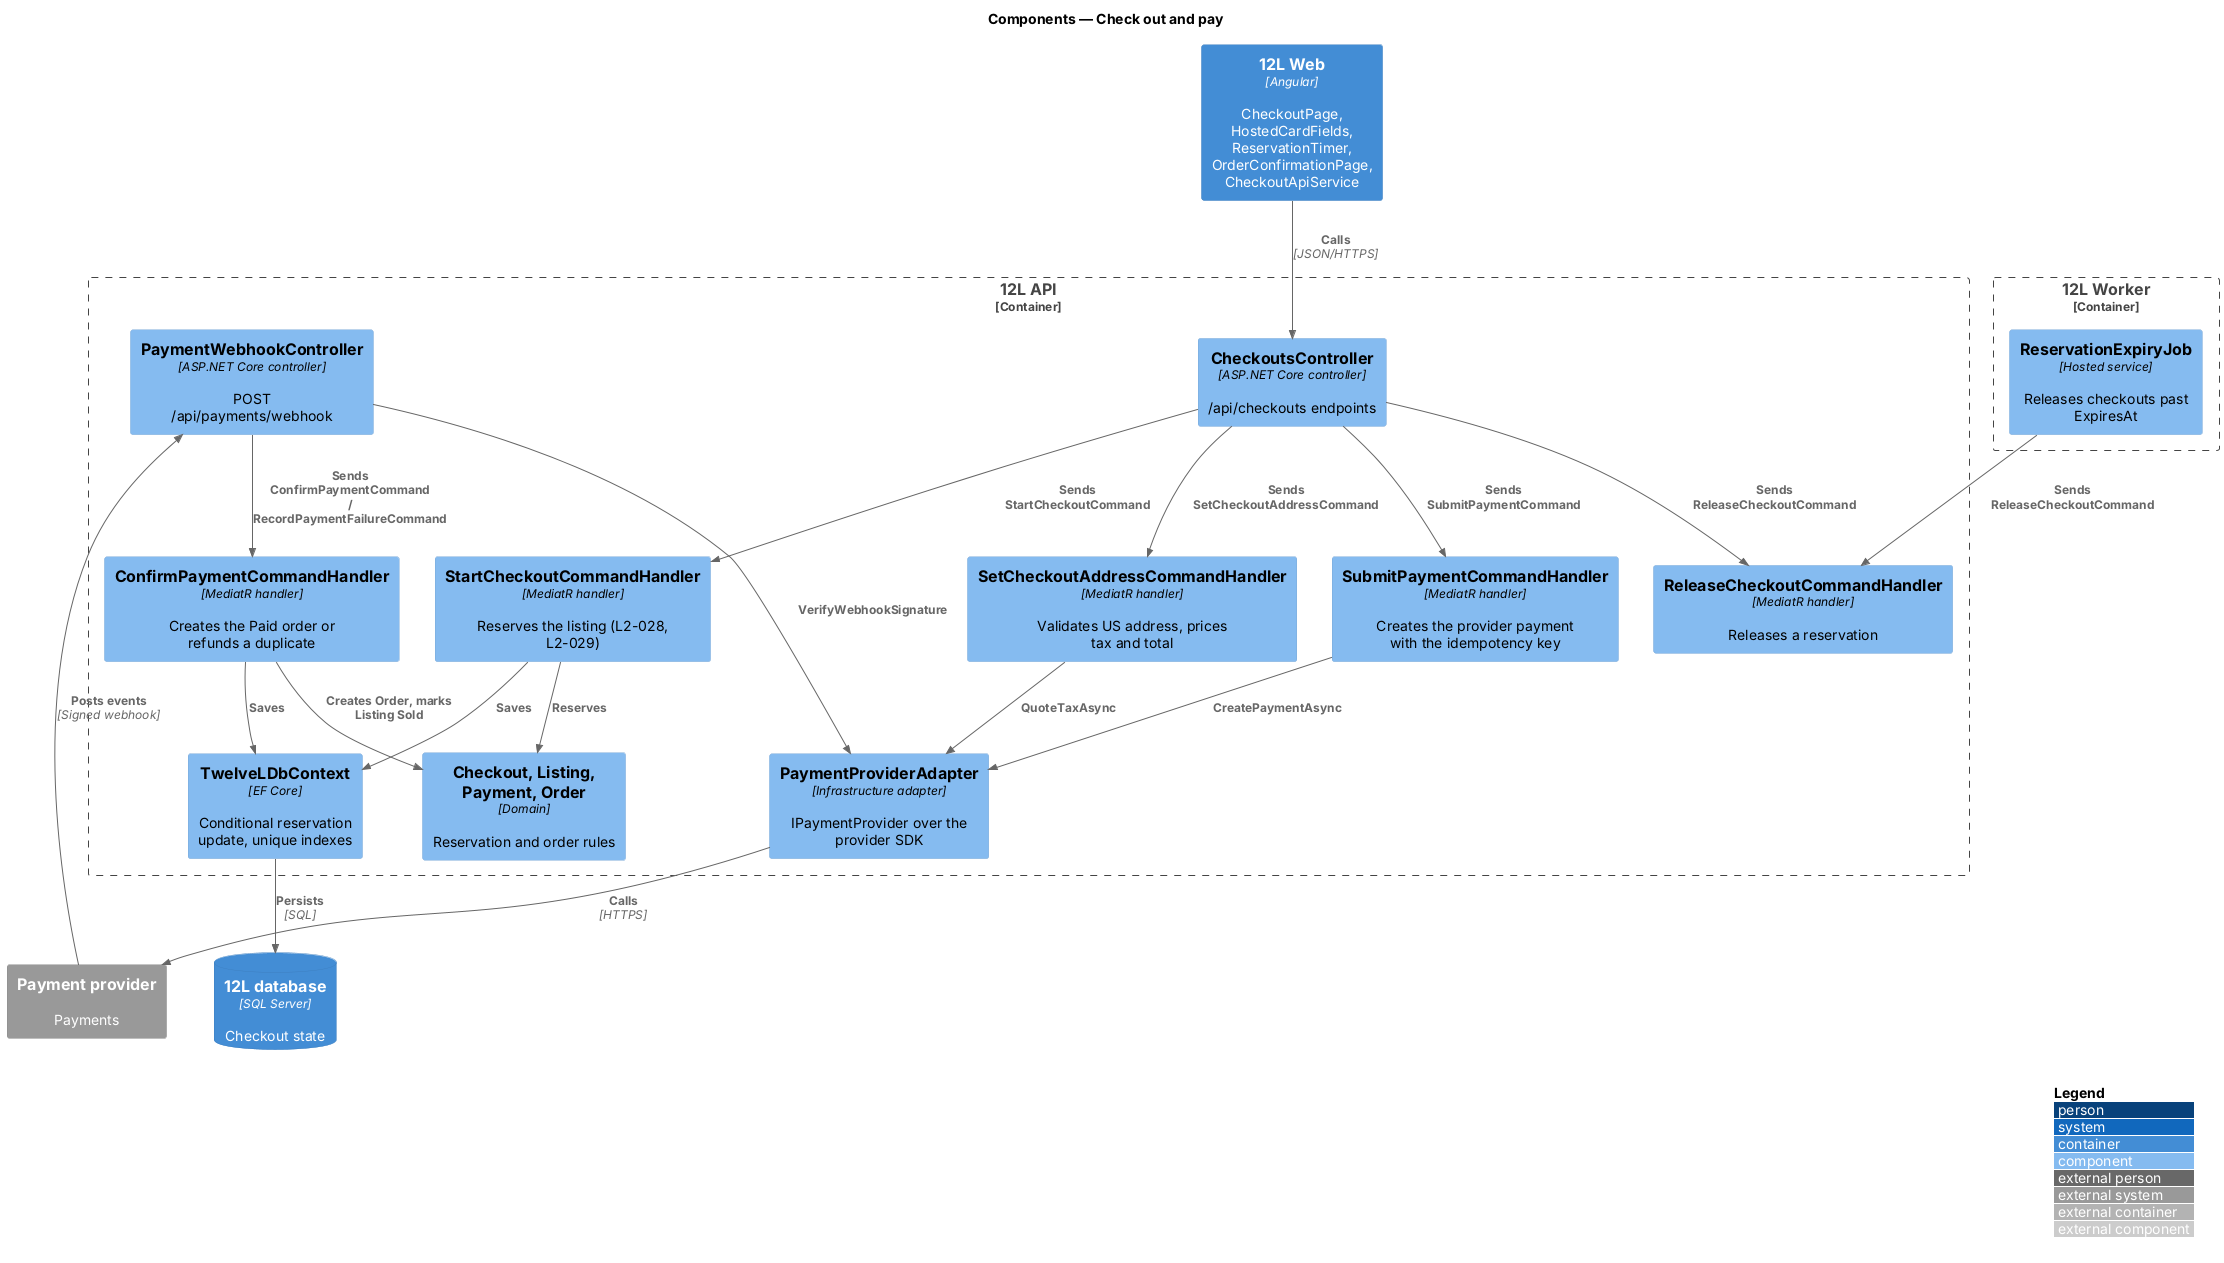

The diagram above was rendered by PlantUML. Its source (embedded in the PNG):
@startuml
!include <C4/C4_Component>
LAYOUT_WITH_LEGEND()
title Components — Check out and pay

Container(web, "12L Web", "Angular", "CheckoutPage, HostedCardFields, ReservationTimer, OrderConfirmationPage, CheckoutApiService")
Container_Boundary(api, "12L API") {
  Component(cc, "CheckoutsController", "ASP.NET Core controller", "/api/checkouts endpoints")
  Component(wh, "PaymentWebhookController", "ASP.NET Core controller", "POST /api/payments/webhook")
  Component(start, "StartCheckoutCommandHandler", "MediatR handler", "Reserves the listing (L2-028, L2-029)")
  Component(quote, "SetCheckoutAddressCommandHandler", "MediatR handler", "Validates US address, prices tax and total")
  Component(paycmd, "SubmitPaymentCommandHandler", "MediatR handler", "Creates the provider payment with the idempotency key")
  Component(conf, "ConfirmPaymentCommandHandler", "MediatR handler", "Creates the Paid order or refunds a duplicate")
  Component(rel, "ReleaseCheckoutCommandHandler", "MediatR handler", "Releases a reservation")
  Component(dom, "Checkout, Listing, Payment, Order", "Domain", "Reservation and order rules")
  Component(ppa, "PaymentProviderAdapter", "Infrastructure adapter", "IPaymentProvider over the provider SDK")
  Component(ctx, "TwelveLDbContext", "EF Core", "Conditional reservation update, unique indexes")
}
Container_Boundary(worker, "12L Worker") {
  Component(exp, "ReservationExpiryJob", "Hosted service", "Releases checkouts past ExpiresAt")
}
ContainerDb(db, "12L database", "SQL Server", "Checkout state")
System_Ext(pay, "Payment provider", "Payments")

Rel(web, cc, "Calls", "JSON/HTTPS")
Rel(pay, wh, "Posts events", "Signed webhook")
Rel(cc, start, "Sends StartCheckoutCommand")
Rel(cc, quote, "Sends SetCheckoutAddressCommand")
Rel(cc, paycmd, "Sends SubmitPaymentCommand")
Rel(cc, rel, "Sends ReleaseCheckoutCommand")
Rel(wh, conf, "Sends ConfirmPaymentCommand / RecordPaymentFailureCommand")
Rel(exp, rel, "Sends ReleaseCheckoutCommand")
Rel(start, dom, "Reserves")
Rel(conf, dom, "Creates Order, marks Listing Sold")
Rel(paycmd, ppa, "CreatePaymentAsync")
Rel(quote, ppa, "QuoteTaxAsync")
Rel(wh, ppa, "VerifyWebhookSignature")
Rel(ppa, pay, "Calls", "HTTPS")
Rel(start, ctx, "Saves")
Rel(conf, ctx, "Saves")
Rel(ctx, db, "Persists", "SQL")
@enduml